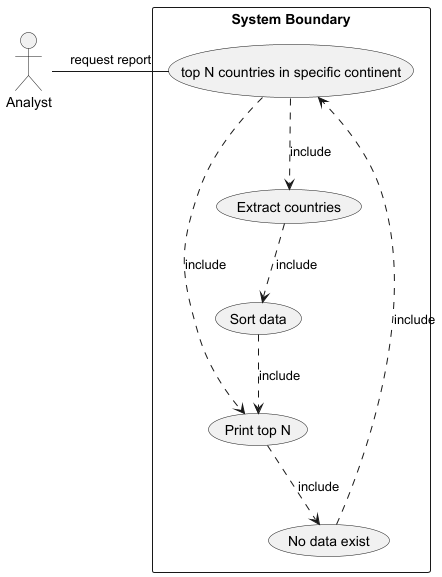

The diagram above was rendered by PlantUML. Its source (embedded in the PNG):
@startuml

actor Analyst as "Analyst"

rectangle "System Boundary" {
    usecase UC4 as "top N countries in specific continent"

    usecase UCa as"Print top N"
usecase UCb as"Extract countries"
usecase UCd as"Sort data"
usecase UCe as"No data exist"

    "Analyst"- UC4 :request report
    UC4 ..> UCa : include
    UCb ..> UCd:include
    UC4 ..> UCb:include
    UCd ..> UCa:include
    UCa ..> UCe:include
    UCe ..> UC4:include

}

@enduml